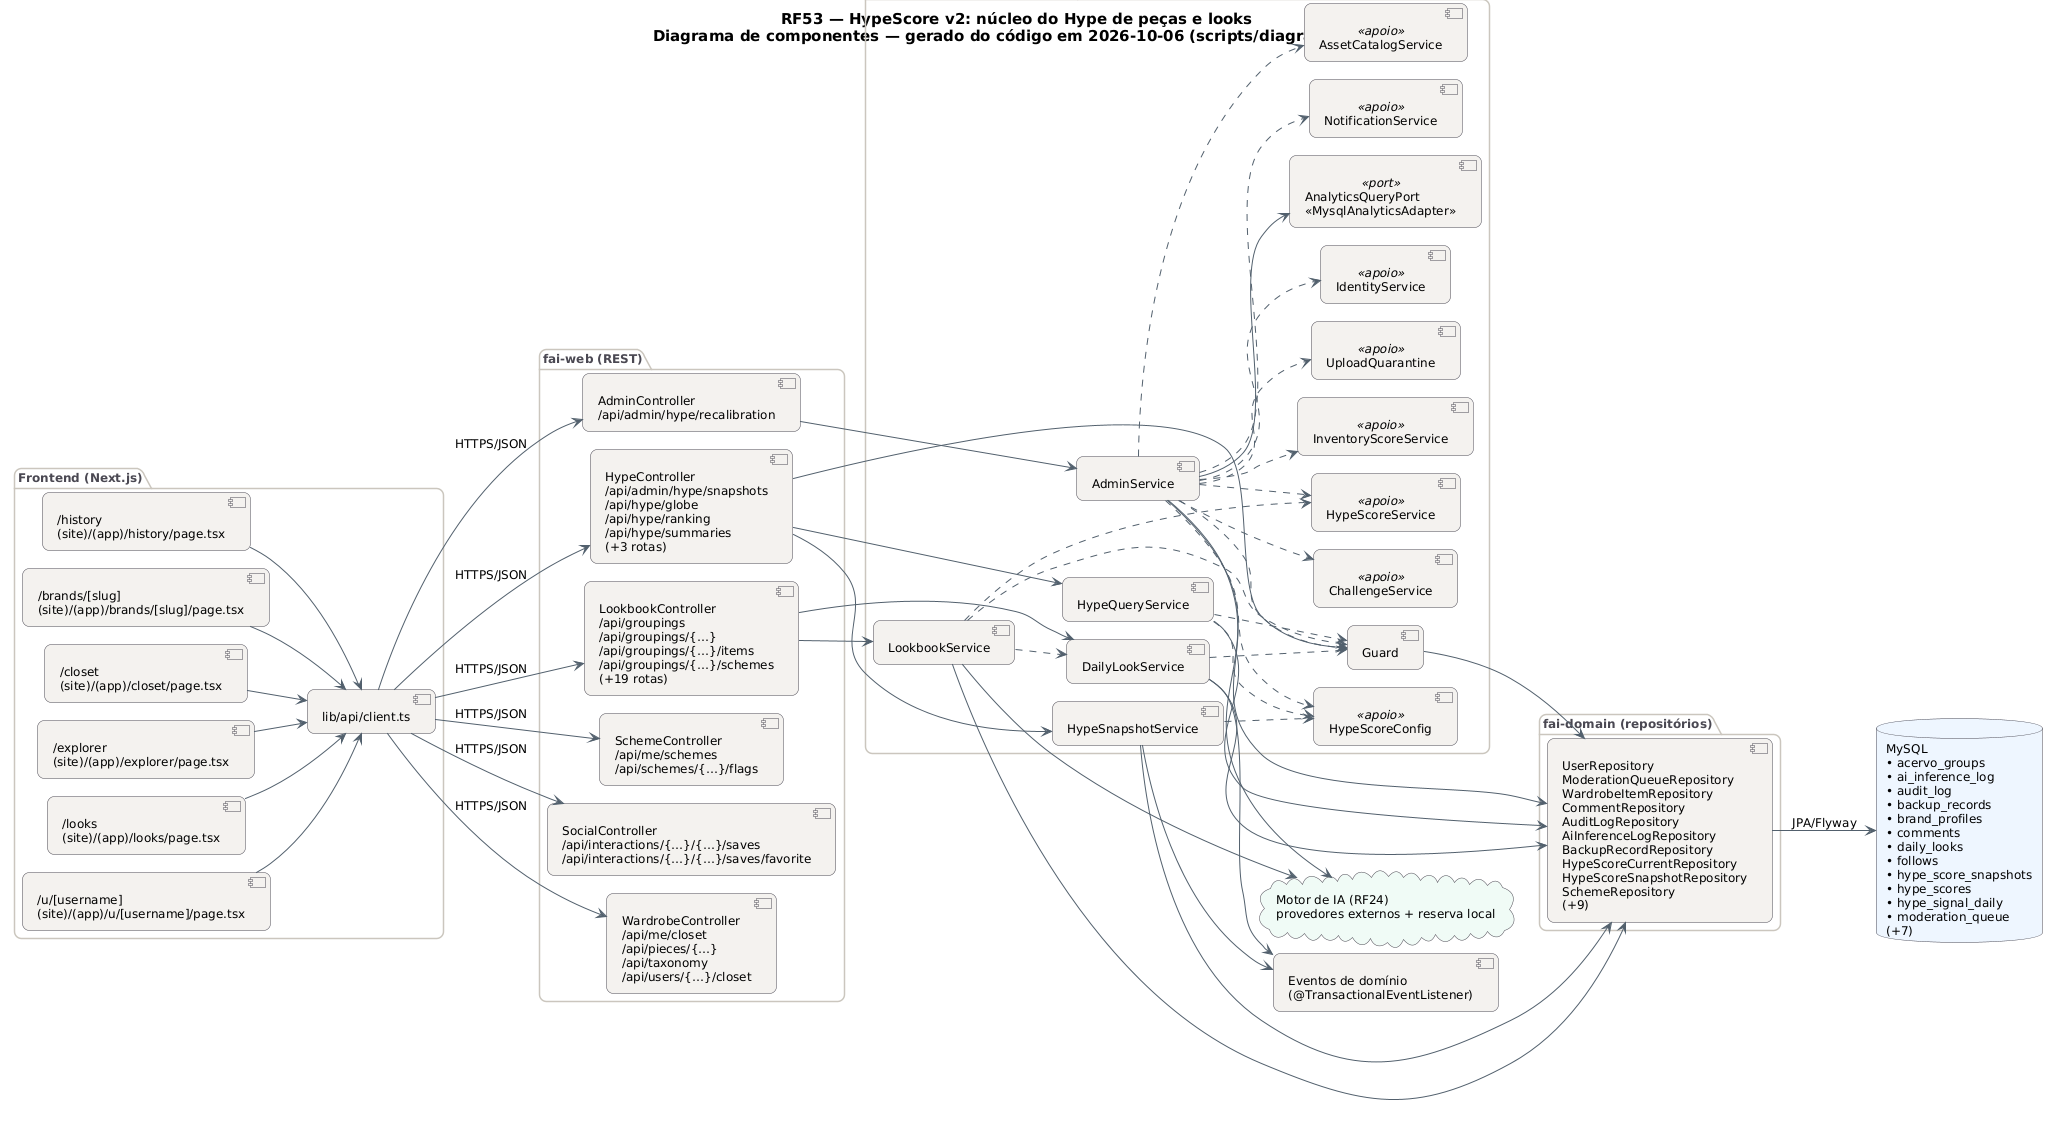

The diagram above was rendered by PlantUML. Its source (embedded in the PNG):
@startuml RF53_Componentes
!pragma layout smetana
skinparam backgroundColor #FFFFFF
skinparam shadowing false
skinparam defaultFontName "DejaVu Sans"
skinparam defaultFontSize 12
skinparam titleFontSize 15
skinparam roundcorner 14
skinparam ArrowColor #52606D
skinparam note {
  BackgroundColor #FFFDEB
  BorderColor #D8CE78
  FontColor #554F24
}
skinparam component {
  BackgroundColor #F4F2EF
  BorderColor #4A4852
}
skinparam package {
  BorderColor #CBC6BE
  FontColor #4A4852
}
skinparam database {
  BackgroundColor #EEF6FF
  BorderColor #4A4852
}
skinparam cloud {
  BackgroundColor #F0FBF6
  BorderColor #4A4852
}
left to right direction
title RF53 — HypeScore v2: núcleo do Hype de peças e looks\nDiagrama de componentes — gerado do código em 2026-10-06 (scripts/diagramas/v5)

package "Frontend (Next.js)" {
  component "/history\n(site)/(app)/history/page.tsx" as FE0
  component "/brands/[slug]\n(site)/(app)/brands/[slug]/page.tsx" as FE1
  component "/closet\n(site)/(app)/closet/page.tsx" as FE2
  component "/explorer\n(site)/(app)/explorer/page.tsx" as FE3
  component "/looks\n(site)/(app)/looks/page.tsx" as FE4
  component "/u/[username]\n(site)/(app)/u/[username]/page.tsx" as FE5
  component "lib/api/client.ts" as APIC
}
package "fai-web (REST)" {
  component "AdminController\n/api/admin/hype/recalibration" as AdminController
  component "HypeController\n/api/admin/hype/snapshots\n/api/hype/globe\n/api/hype/ranking\n/api/hype/summaries\n(+3 rotas)" as HypeController
  component "LookbookController\n/api/groupings\n/api/groupings/{…}\n/api/groupings/{…}/items\n/api/groupings/{…}/schemes\n(+19 rotas)" as LookbookController
  component "SchemeController\n/api/me/schemes\n/api/schemes/{…}/flags" as SchemeController
  component "SocialController\n/api/interactions/{…}/{…}/saves\n/api/interactions/{…}/{…}/saves/favorite" as SocialController
  component "WardrobeController\n/api/me/closet\n/api/pieces/{…}\n/api/taxonomy\n/api/users/{…}/closet" as WardrobeController
}
package "fai-application (casos de uso)" {
  component "AdminService" as AdminService
  component "HypeQueryService" as HypeQueryService
  component "Guard" as Guard
  component "HypeSnapshotService" as HypeSnapshotService
  component "LookbookService" as LookbookService
  component "DailyLookService" as DailyLookService
  component "IdentityService" as IdentityService <<apoio>>
  component "NotificationService" as NotificationService <<apoio>>
  component "AssetCatalogService" as AssetCatalogService <<apoio>>
  component "ChallengeService" as ChallengeService <<apoio>>
  component "HypeScoreService" as HypeScoreService <<apoio>>
  component "InventoryScoreService" as InventoryScoreService <<apoio>>
  component "UploadQuarantine" as UploadQuarantine <<apoio>>
  component "HypeScoreConfig" as HypeScoreConfig <<apoio>>
  component "AnalyticsQueryPort\n«MysqlAnalyticsAdapter»" as AnalyticsQueryPort <<port>>
}
package "fai-domain (repositórios)" {
  component "UserRepository\nModerationQueueRepository\nWardrobeItemRepository\nCommentRepository\nAuditLogRepository\nAiInferenceLogRepository\nBackupRecordRepository\nHypeScoreCurrentRepository\nHypeScoreSnapshotRepository\nSchemeRepository\n(+9)" as REPO_MySQL
}
database "MySQL\n• acervo_groups\n• ai_inference_log\n• audit_log\n• backup_records\n• brand_profiles\n• comments\n• daily_looks\n• follows\n• hype_score_snapshots\n• hype_scores\n• hype_signal_daily\n• moderation_queue\n(+7)" as DB_MySQL
cloud "Motor de IA (RF24)\nprovedores externos + reserva local" as AI
component "Eventos de domínio\n(@TransactionalEventListener)" as EV
APIC --> AdminController : HTTPS/JSON
APIC --> HypeController : HTTPS/JSON
APIC --> LookbookController : HTTPS/JSON
APIC --> SchemeController : HTTPS/JSON
APIC --> SocialController : HTTPS/JSON
APIC --> WardrobeController : HTTPS/JSON
AdminController --> AdminService
AdminService --> AI
AdminService --> AnalyticsQueryPort
AdminService --> REPO_MySQL
AdminService ..> AssetCatalogService
AdminService ..> ChallengeService
AdminService ..> Guard
AdminService ..> HypeScoreConfig
AdminService ..> HypeScoreService
AdminService ..> IdentityService
AdminService ..> InventoryScoreService
AdminService ..> NotificationService
AdminService ..> UploadQuarantine
DailyLookService --> EV
DailyLookService --> REPO_MySQL
DailyLookService ..> Guard
FE0 --> APIC
FE1 --> APIC
FE2 --> APIC
FE3 --> APIC
FE4 --> APIC
FE5 --> APIC
Guard --> REPO_MySQL
HypeController --> Guard
HypeController --> HypeQueryService
HypeController --> HypeSnapshotService
HypeQueryService --> REPO_MySQL
HypeQueryService ..> Guard
HypeQueryService ..> HypeScoreConfig
HypeSnapshotService --> EV
HypeSnapshotService --> REPO_MySQL
HypeSnapshotService ..> HypeScoreConfig
LookbookController --> DailyLookService
LookbookController --> LookbookService
LookbookService --> AI
LookbookService --> REPO_MySQL
LookbookService ..> DailyLookService
LookbookService ..> Guard
LookbookService ..> HypeScoreService
REPO_MySQL --> DB_MySQL : JPA/Flyway
@enduml